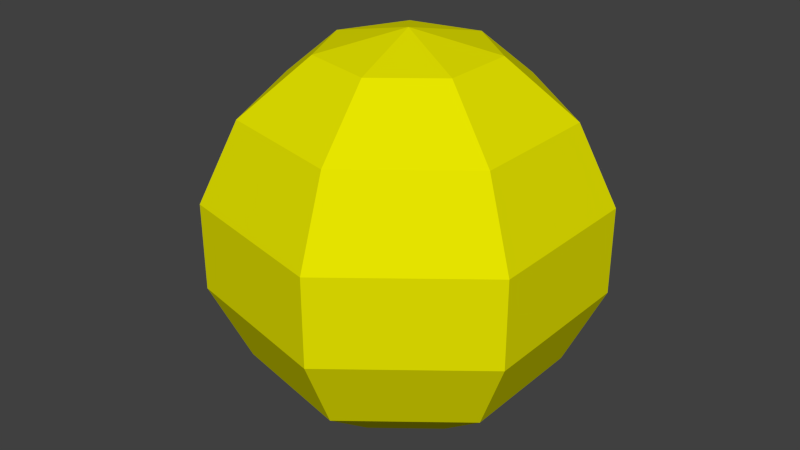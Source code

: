 # Source: bullet.blend  (saved by Blender 2.63.0; exported with 4.5.12 LTS)
import bpy
from mathutils import Matrix  # noqa: F401  (used for matrix-valued properties, if any)

bpy.ops.wm.read_factory_settings(use_empty=True)
scene = bpy.context.scene
scene.name = 'Scene'

# ---- collections
col_collection_1 = bpy.data.collections.new('Collection 1'); scene.collection.children.link(col_collection_1)

# ---- materials (node trees are filled in below, after node groups)
mat_material_001 = bpy.data.materials.new('Material.001')
mat_material_001.alpha_threshold = 0.0
mat_material_001.use_transparent_shadow = False
mat_material_001.diffuse_color = (0.8, 0.7844, 0.0, 1.0)
mat_material_001.specular_color = (1.0, 0.0, 0.0)
mat_material_001.roughness = 0.5
mat_material_001.line_color = (0.0, 0.0, 0.0, 1.0)

# ---- material node trees

# ---- world
world_world = bpy.data.worlds.new('World'); scene.world = world_world
world_world.color = (0.05088, 0.05088, 0.05088)
world_world.use_sun_shadow = False
world_world.sun_shadow_jitter_overblur = 0.0
world_world.cycles.sampling_method = 'MANUAL'
world_world.cycles.sample_map_resolution = 256

# ---- meshes
me_sphere_002 = bpy.data.meshes.new('Sphere.002')
me_sphere_002.from_pydata([(-0.9749, 0.0, 0.2225), (-0.4339, 0.0, -0.901), (-1.51e-07, 0.0, -1.0), (-0.2705, 0.3392, 0.901), (-0.4875, 0.6113, 0.6235), (-0.6079, 0.7622, 0.2225), (-0.6079, 0.7622, -0.2225), (-0.4875, 0.6113, -0.6235), (-0.2705, 0.3392, -0.901), (0.09655, 0.423, 0.901), (0.174, 0.7622, 0.6235), (0.2169, 0.9505, 0.2225), (0.2169, 0.9505, -0.2225), (0.174, 0.7622, -0.6235), (0.09655, 0.423, -0.901), (-2.87e-07, -6.551e-08, 1.0), (0.3909, 0.1883, 0.901), (0.7044, 0.3392, 0.6235), (0.8784, 0.423, 0.2225), (0.8784, 0.423, -0.2225), (0.7044, 0.3392, -0.6235), (0.3909, 0.1883, -0.901), (0.3909, -0.1883, 0.901), (0.7044, -0.3392, 0.6235), (0.8784, -0.423, 0.2225), (0.8784, -0.423, -0.2225), (0.7044, -0.3392, -0.6235), (0.3909, -0.1883, -0.901), (0.09655, -0.423, 0.901), (0.174, -0.7622, 0.6235), (0.2169, -0.9505, 0.2225), (0.2169, -0.9505, -0.2225), (0.174, -0.7622, -0.6235), (0.09655, -0.423, -0.901), (-0.2705, -0.3392, 0.901), (-0.4875, -0.6113, 0.6235), (-0.6079, -0.7622, 0.2225), (-0.6079, -0.7622, -0.2225), (-0.4875, -0.6113, -0.6235), (-0.2705, -0.3392, -0.901), (-0.4339, 5.96e-08, 0.901), (-0.7818, 2.98e-08, 0.6235), (-0.9749, 5.96e-08, -0.2225), (-0.7818, 2.98e-08, -0.6235)], [], [(10, 11, 5, 4), (13, 14, 8, 7), (9, 10, 4, 3), (12, 13, 7, 6), (11, 12, 6, 5), (16, 17, 10, 9), (19, 20, 13, 12), (18, 19, 12, 11), (17, 18, 11, 10), (20, 21, 14, 13), (24, 25, 19, 18), (23, 24, 18, 17), (26, 27, 21, 20), (22, 23, 17, 16), (25, 26, 20, 19), (29, 30, 24, 23), (32, 33, 27, 26), (28, 29, 23, 22), (31, 32, 26, 25), (30, 31, 25, 24), (37, 38, 32, 31), (36, 37, 31, 30), (35, 36, 30, 29), (38, 39, 33, 32), (34, 35, 29, 28), (40, 41, 35, 34), (42, 43, 38, 37), (5, 6, 42, 0), (8, 2, 1), (4, 5, 0, 41), (7, 8, 1, 43), (3, 4, 41, 40), (6, 7, 43, 42), (15, 3, 40), (14, 2, 8), (15, 9, 3), (15, 16, 9), (21, 2, 14), (15, 22, 16), (27, 2, 21), (15, 28, 22), (33, 2, 27), (15, 34, 28), (39, 2, 33), (1, 2, 39), (41, 0, 36, 35), (43, 1, 39, 38), (15, 40, 34), (0, 42, 37, 36)])
me_sphere_002.materials.append(mat_material_001)
me_sphere_002.use_remesh_preserve_volume = False
me_sphere_002.use_remesh_preserve_attributes = False
me_sphere_002.use_mirror_vertex_groups = False
me_sphere_002.update()

# ---- objects
ob_sphere = bpy.data.objects.new('Sphere', me_sphere_002)

# ---- transforms, parenting, visibility, modifiers, constraints
ob_sphere.location = (-0.06299, -0.1104, 0.03842)
ob_sphere.lineart.crease_threshold = 0.0

# ---- collection membership
col_collection_1.objects.link(ob_sphere)

# ---- scene / render settings (as saved in the file)
scene.frame_start = 1; scene.frame_end = 250; scene.frame_set(1)
scene.render.engine = 'BLENDER_EEVEE_NEXT'
scene.render.image_settings.color_mode = 'RGB'
scene.render.image_settings.compression = 90
scene.render.resolution_percentage = 50
scene.render.dither_intensity = 0.0
scene.render.bake_margin = 2
scene.render.bake_bias = 0.0
scene.cycles.use_denoising = False
scene.cycles.samples = 10
scene.cycles.sampling_pattern = 'TABULATED_SOBOL'
scene.cycles.light_sampling_threshold = 0.0
scene.cycles.use_adaptive_sampling = False
scene.cycles.use_light_tree = False
scene.cycles.blur_glossy = 0.0
scene.cycles.volume_bounces = 1
scene.cycles.pixel_filter_type = 'GAUSSIAN'
scene.cycles.sample_clamp_indirect = 0.0
scene.view_settings.view_transform = 'Standard'
bpy.context.view_layer.update()

# ---- added for rendering (the .blend has no active camera and no usable light): camera, sun
cam_auto = bpy.data.cameras.new('AutoCamera')
cam_auto.lens = 50.0
cam_auto.sensor_width = 36.0
cam_auto.clip_end = 1000.0
ob_auto_camera = bpy.data.objects.new('AutoCamera', cam_auto)
scene.collection.objects.link(ob_auto_camera)
ob_auto_camera.location = (2.96411, -3.80083, 2.49871)
ob_auto_camera.rotation_euler = (1.09748, -7.21219e-08, 0.694738)
scene.camera = ob_auto_camera
light_auto_sun = bpy.data.lights.new('AutoSun', 'SUN')
light_auto_sun.energy = 3.0
light_auto_sun.angle = 0.0523599
ob_auto_sun = bpy.data.objects.new('AutoSun', light_auto_sun)
scene.collection.objects.link(ob_auto_sun)
ob_auto_sun.rotation_euler = (0.872665, 0.174533, 0.523599)
bpy.context.view_layer.update()
